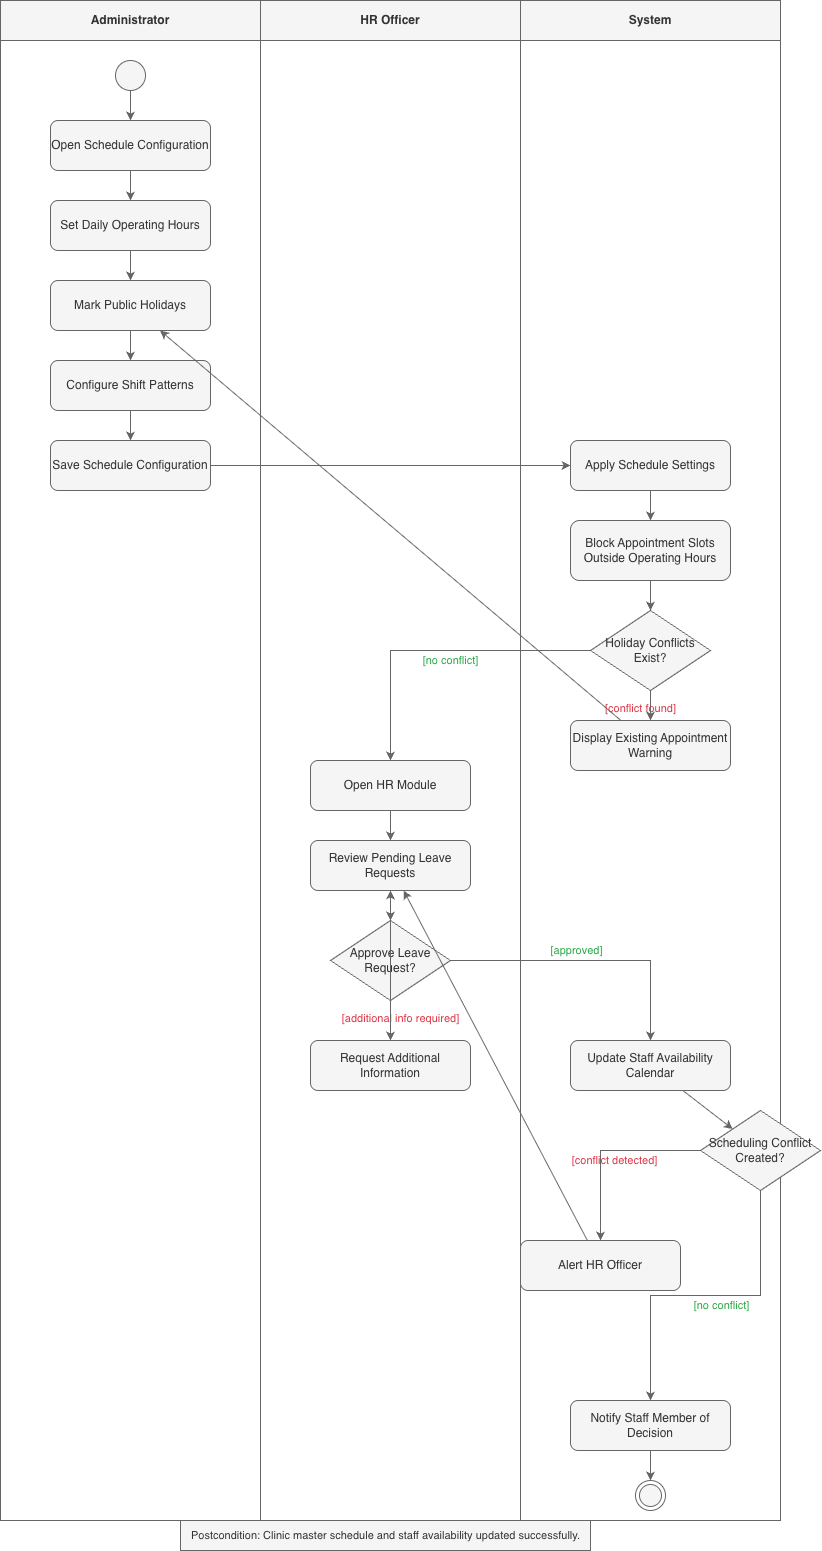

The diagram above was exported from draw.io. Its source (the exported page's mxGraphModel, read from the mxfile embedded in the PNG):
<mxGraphModel dx="1666" dy="781" grid="1" gridSize="10" guides="1" tooltips="1" connect="1" arrows="1" fold="1" page="1" pageScale="1" pageWidth="827" pageHeight="1169" background="#FFFFFF" math="0" shadow="0">
  <root>
    <mxCell id="0" />
    <mxCell id="1" parent="0" />
    <mxCell id="hPqbvdiHE-4KF-ApRVI0-12" parent="1" style="swimlane;whiteSpace=wrap;html=1;fillColor=#f5f5f5;strokeColor=#666666;fontColor=#333333;startSize=40;" value="Administrator" vertex="1">
      <mxGeometry height="1520" width="260" x="20" y="20" as="geometry" />
    </mxCell>
    <mxCell id="hPqbvdiHE-4KF-ApRVI0-13" parent="hPqbvdiHE-4KF-ApRVI0-12" style="ellipse;whiteSpace=wrap;html=1;aspect=fixed;fillColor=#f5f5f5;strokeColor=#666666;fontColor=#333333;" value="" vertex="1">
      <mxGeometry height="30" width="30" x="115" y="60" as="geometry" />
    </mxCell>
    <mxCell id="hPqbvdiHE-4KF-ApRVI0-14" parent="hPqbvdiHE-4KF-ApRVI0-12" style="rounded=1;whiteSpace=wrap;html=1;fillColor=#f5f5f5;strokeColor=#666666;fontColor=#333333;" value="Open Schedule Configuration" vertex="1">
      <mxGeometry height="50" width="160" x="50" y="120" as="geometry" />
    </mxCell>
    <mxCell id="hPqbvdiHE-4KF-ApRVI0-15" parent="hPqbvdiHE-4KF-ApRVI0-12" style="rounded=1;whiteSpace=wrap;html=1;fillColor=#f5f5f5;strokeColor=#666666;fontColor=#333333;" value="Set Daily Operating Hours" vertex="1">
      <mxGeometry height="50" width="160" x="50" y="200" as="geometry" />
    </mxCell>
    <mxCell id="hPqbvdiHE-4KF-ApRVI0-16" parent="hPqbvdiHE-4KF-ApRVI0-12" style="rounded=1;whiteSpace=wrap;html=1;fillColor=#f5f5f5;strokeColor=#666666;fontColor=#333333;" value="Mark Public Holidays" vertex="1">
      <mxGeometry height="50" width="160" x="50" y="280" as="geometry" />
    </mxCell>
    <mxCell id="hPqbvdiHE-4KF-ApRVI0-17" parent="hPqbvdiHE-4KF-ApRVI0-12" style="rounded=1;whiteSpace=wrap;html=1;fillColor=#f5f5f5;strokeColor=#666666;fontColor=#333333;" value="Configure Shift Patterns" vertex="1">
      <mxGeometry height="50" width="160" x="50" y="360" as="geometry" />
    </mxCell>
    <mxCell id="hPqbvdiHE-4KF-ApRVI0-18" parent="hPqbvdiHE-4KF-ApRVI0-12" style="rounded=1;whiteSpace=wrap;html=1;fillColor=#f5f5f5;strokeColor=#666666;fontColor=#333333;" value="Save Schedule Configuration" vertex="1">
      <mxGeometry height="50" width="160" x="50" y="440" as="geometry" />
    </mxCell>
    <mxCell id="hPqbvdiHE-4KF-ApRVI0-19" parent="1" style="swimlane;whiteSpace=wrap;html=1;fillColor=#f5f5f5;strokeColor=#666666;fontColor=#333333;startSize=40;" value="HR Officer" vertex="1">
      <mxGeometry height="1520" width="260" x="280" y="20" as="geometry" />
    </mxCell>
    <mxCell id="hPqbvdiHE-4KF-ApRVI0-20" parent="hPqbvdiHE-4KF-ApRVI0-19" style="rounded=1;whiteSpace=wrap;html=1;fillColor=#f5f5f5;strokeColor=#666666;fontColor=#333333;" value="Open HR Module" vertex="1">
      <mxGeometry height="50" width="160" x="50" y="760" as="geometry" />
    </mxCell>
    <mxCell id="hPqbvdiHE-4KF-ApRVI0-21" parent="hPqbvdiHE-4KF-ApRVI0-19" style="rounded=1;whiteSpace=wrap;html=1;fillColor=#f5f5f5;strokeColor=#666666;fontColor=#333333;" value="Review Pending Leave Requests" vertex="1">
      <mxGeometry height="50" width="160" x="50" y="840" as="geometry" />
    </mxCell>
    <mxCell id="hPqbvdiHE-4KF-ApRVI0-22" parent="hPqbvdiHE-4KF-ApRVI0-19" style="rhombus;whiteSpace=wrap;html=1;fillColor=#f5f5f5;strokeColor=#666666;fontColor=#333333;" value="Approve Leave Request?" vertex="1">
      <mxGeometry height="80" width="120" x="70" y="920" as="geometry" />
    </mxCell>
    <mxCell id="hPqbvdiHE-4KF-ApRVI0-23" parent="hPqbvdiHE-4KF-ApRVI0-19" style="rounded=1;whiteSpace=wrap;html=1;fillColor=#f5f5f5;strokeColor=#666666;fontColor=#333333;" value="Request Additional Information" vertex="1">
      <mxGeometry height="50" width="160" x="50" y="1040" as="geometry" />
    </mxCell>
    <mxCell id="hPqbvdiHE-4KF-ApRVI0-24" parent="1" style="swimlane;whiteSpace=wrap;html=1;fillColor=#f5f5f5;strokeColor=#666666;fontColor=#333333;startSize=40;" value="System" vertex="1">
      <mxGeometry height="1520" width="260" x="540" y="20" as="geometry" />
    </mxCell>
    <mxCell id="hPqbvdiHE-4KF-ApRVI0-25" parent="hPqbvdiHE-4KF-ApRVI0-24" style="rounded=1;whiteSpace=wrap;html=1;fillColor=#f5f5f5;strokeColor=#666666;fontColor=#333333;" value="Apply Schedule Settings" vertex="1">
      <mxGeometry height="50" width="160" x="50" y="440" as="geometry" />
    </mxCell>
    <mxCell id="hPqbvdiHE-4KF-ApRVI0-26" parent="hPqbvdiHE-4KF-ApRVI0-24" style="rounded=1;whiteSpace=wrap;html=1;fillColor=#f5f5f5;strokeColor=#666666;fontColor=#333333;" value="Block Appointment Slots Outside Operating Hours" vertex="1">
      <mxGeometry height="60" width="160" x="50" y="520" as="geometry" />
    </mxCell>
    <mxCell id="hPqbvdiHE-4KF-ApRVI0-27" parent="hPqbvdiHE-4KF-ApRVI0-24" style="rhombus;whiteSpace=wrap;html=1;fillColor=#f5f5f5;strokeColor=#666666;fontColor=#333333;" value="Holiday Conflicts Exist?" vertex="1">
      <mxGeometry height="80" width="120" x="70" y="610" as="geometry" />
    </mxCell>
    <mxCell id="hPqbvdiHE-4KF-ApRVI0-28" parent="hPqbvdiHE-4KF-ApRVI0-24" style="rounded=1;whiteSpace=wrap;html=1;fillColor=#f5f5f5;strokeColor=#666666;fontColor=#333333;" value="Display Existing Appointment Warning" vertex="1">
      <mxGeometry height="50" width="160" x="50" y="720" as="geometry" />
    </mxCell>
    <mxCell id="hPqbvdiHE-4KF-ApRVI0-29" parent="hPqbvdiHE-4KF-ApRVI0-24" style="rounded=1;whiteSpace=wrap;html=1;fillColor=#f5f5f5;strokeColor=#666666;fontColor=#333333;" value="Update Staff Availability Calendar" vertex="1">
      <mxGeometry height="50" width="160" x="50" y="1040" as="geometry" />
    </mxCell>
    <mxCell id="hPqbvdiHE-4KF-ApRVI0-30" parent="hPqbvdiHE-4KF-ApRVI0-24" style="rhombus;whiteSpace=wrap;html=1;fillColor=#f5f5f5;strokeColor=#666666;fontColor=#333333;" value="Scheduling Conflict Created?" vertex="1">
      <mxGeometry height="80" width="120" x="180" y="1110" as="geometry" />
    </mxCell>
    <mxCell id="hPqbvdiHE-4KF-ApRVI0-31" parent="hPqbvdiHE-4KF-ApRVI0-24" style="rounded=1;whiteSpace=wrap;html=1;fillColor=#f5f5f5;strokeColor=#666666;fontColor=#333333;" value="Alert HR Officer" vertex="1">
      <mxGeometry height="50" width="160" y="1240" as="geometry" />
    </mxCell>
    <mxCell id="hPqbvdiHE-4KF-ApRVI0-32" parent="hPqbvdiHE-4KF-ApRVI0-24" style="rounded=1;whiteSpace=wrap;html=1;fillColor=#f5f5f5;strokeColor=#666666;fontColor=#333333;" value="Notify Staff Member of Decision" vertex="1">
      <mxGeometry height="50" width="160" x="50" y="1400" as="geometry" />
    </mxCell>
    <mxCell id="hPqbvdiHE-4KF-ApRVI0-33" parent="hPqbvdiHE-4KF-ApRVI0-24" style="ellipse;html=1;shape=endState;fillColor=#f5f5f5;strokeColor=#666666;fontColor=#333333;" value="" vertex="1">
      <mxGeometry height="30" width="30" x="115" y="1480" as="geometry" />
    </mxCell>
    <mxCell id="hPqbvdiHE-4KF-ApRVI0-34" parent="1" style="text;html=1;align=center;verticalAlign=middle;resizable=0;points=[];autosize=1;strokeColor=#666666;fillColor=#f5f5f5;fontColor=#333333;fontSize=11;" value="Postcondition: Clinic master schedule and staff availability updated successfully." vertex="1">
      <mxGeometry height="30" width="410" x="200" y="1540" as="geometry" />
    </mxCell>
    <mxCell id="hPqbvdiHE-4KF-ApRVI0-35" edge="1" parent="1" source="hPqbvdiHE-4KF-ApRVI0-13" style="rounded=0;fillColor=#f5f5f5;strokeColor=#666666;" target="hPqbvdiHE-4KF-ApRVI0-14">
      <mxGeometry relative="1" as="geometry" />
    </mxCell>
    <mxCell id="hPqbvdiHE-4KF-ApRVI0-36" edge="1" parent="1" source="hPqbvdiHE-4KF-ApRVI0-14" style="rounded=0;fillColor=#f5f5f5;strokeColor=#666666;" target="hPqbvdiHE-4KF-ApRVI0-15">
      <mxGeometry relative="1" as="geometry" />
    </mxCell>
    <mxCell id="hPqbvdiHE-4KF-ApRVI0-37" edge="1" parent="1" source="hPqbvdiHE-4KF-ApRVI0-15" style="rounded=0;fillColor=#f5f5f5;strokeColor=#666666;" target="hPqbvdiHE-4KF-ApRVI0-16">
      <mxGeometry relative="1" as="geometry" />
    </mxCell>
    <mxCell id="hPqbvdiHE-4KF-ApRVI0-38" edge="1" parent="1" source="hPqbvdiHE-4KF-ApRVI0-16" style="rounded=0;fillColor=#f5f5f5;strokeColor=#666666;" target="hPqbvdiHE-4KF-ApRVI0-17">
      <mxGeometry relative="1" as="geometry" />
    </mxCell>
    <mxCell id="hPqbvdiHE-4KF-ApRVI0-39" edge="1" parent="1" source="hPqbvdiHE-4KF-ApRVI0-17" style="rounded=0;fillColor=#f5f5f5;strokeColor=#666666;" target="hPqbvdiHE-4KF-ApRVI0-18">
      <mxGeometry relative="1" as="geometry" />
    </mxCell>
    <mxCell id="hPqbvdiHE-4KF-ApRVI0-40" edge="1" parent="1" source="hPqbvdiHE-4KF-ApRVI0-18" style="rounded=0;fillColor=#f5f5f5;strokeColor=#666666;" target="hPqbvdiHE-4KF-ApRVI0-25">
      <mxGeometry relative="1" as="geometry" />
    </mxCell>
    <mxCell id="hPqbvdiHE-4KF-ApRVI0-41" edge="1" parent="1" source="hPqbvdiHE-4KF-ApRVI0-25" style="rounded=0;fillColor=#f5f5f5;strokeColor=#666666;" target="hPqbvdiHE-4KF-ApRVI0-26">
      <mxGeometry relative="1" as="geometry" />
    </mxCell>
    <mxCell id="hPqbvdiHE-4KF-ApRVI0-42" edge="1" parent="1" source="hPqbvdiHE-4KF-ApRVI0-26" style="rounded=0;fillColor=#f5f5f5;strokeColor=#666666;" target="hPqbvdiHE-4KF-ApRVI0-27">
      <mxGeometry relative="1" as="geometry" />
    </mxCell>
    <mxCell id="hPqbvdiHE-4KF-ApRVI0-43" edge="1" parent="1" source="hPqbvdiHE-4KF-ApRVI0-27" style="edgeStyle=orthogonalEdgeStyle;rounded=0;orthogonalLoop=1;jettySize=auto;html=1;strokeColor=#666666;fontColor=#DC3545;labelBackgroundColor=none;fillColor=#f5f5f5;" target="hPqbvdiHE-4KF-ApRVI0-28" value="[conflict found]">
      <mxGeometry relative="1" x="-0.1" y="10" as="geometry">
        <mxPoint as="offset" />
      </mxGeometry>
    </mxCell>
    <mxCell id="hPqbvdiHE-4KF-ApRVI0-44" edge="1" parent="1" source="hPqbvdiHE-4KF-ApRVI0-28" style="rounded=0;fillColor=#f5f5f5;strokeColor=#666666;" target="hPqbvdiHE-4KF-ApRVI0-16">
      <mxGeometry relative="1" as="geometry" />
    </mxCell>
    <mxCell id="hPqbvdiHE-4KF-ApRVI0-45" edge="1" parent="1" source="hPqbvdiHE-4KF-ApRVI0-27" style="edgeStyle=orthogonalEdgeStyle;rounded=0;orthogonalLoop=1;jettySize=auto;html=1;strokeColor=#666666;fontColor=#28A745;labelBackgroundColor=none;fillColor=#f5f5f5;" target="hPqbvdiHE-4KF-ApRVI0-20" value="[no conflict]">
      <mxGeometry relative="1" x="-0.1" y="10" as="geometry">
        <mxPoint as="offset" />
      </mxGeometry>
    </mxCell>
    <mxCell id="hPqbvdiHE-4KF-ApRVI0-46" edge="1" parent="1" source="hPqbvdiHE-4KF-ApRVI0-20" style="rounded=0;fillColor=#f5f5f5;strokeColor=#666666;" target="hPqbvdiHE-4KF-ApRVI0-21">
      <mxGeometry relative="1" as="geometry" />
    </mxCell>
    <mxCell id="hPqbvdiHE-4KF-ApRVI0-47" edge="1" parent="1" source="hPqbvdiHE-4KF-ApRVI0-21" style="rounded=0;fillColor=#f5f5f5;strokeColor=#666666;" target="hPqbvdiHE-4KF-ApRVI0-22">
      <mxGeometry relative="1" as="geometry" />
    </mxCell>
    <mxCell id="hPqbvdiHE-4KF-ApRVI0-48" edge="1" parent="1" source="hPqbvdiHE-4KF-ApRVI0-22" style="edgeStyle=orthogonalEdgeStyle;rounded=0;orthogonalLoop=1;jettySize=auto;html=1;strokeColor=#666666;fontColor=#DC3545;labelBackgroundColor=none;fillColor=#f5f5f5;" target="hPqbvdiHE-4KF-ApRVI0-23" value="[additional info required]">
      <mxGeometry relative="1" x="-0.1" y="10" as="geometry">
        <mxPoint as="offset" />
      </mxGeometry>
    </mxCell>
    <mxCell id="hPqbvdiHE-4KF-ApRVI0-49" edge="1" parent="1" source="hPqbvdiHE-4KF-ApRVI0-23" style="rounded=0;fillColor=#f5f5f5;strokeColor=#666666;" target="hPqbvdiHE-4KF-ApRVI0-21">
      <mxGeometry relative="1" as="geometry" />
    </mxCell>
    <mxCell id="hPqbvdiHE-4KF-ApRVI0-50" edge="1" parent="1" source="hPqbvdiHE-4KF-ApRVI0-22" style="edgeStyle=orthogonalEdgeStyle;rounded=0;orthogonalLoop=1;jettySize=auto;html=1;strokeColor=#666666;fontColor=#28A745;labelBackgroundColor=none;fillColor=#f5f5f5;" target="hPqbvdiHE-4KF-ApRVI0-29" value="[approved]">
      <mxGeometry relative="1" x="-0.1" y="10" as="geometry">
        <mxPoint as="offset" />
      </mxGeometry>
    </mxCell>
    <mxCell id="hPqbvdiHE-4KF-ApRVI0-51" edge="1" parent="1" source="hPqbvdiHE-4KF-ApRVI0-29" style="rounded=0;fillColor=#f5f5f5;strokeColor=#666666;" target="hPqbvdiHE-4KF-ApRVI0-30">
      <mxGeometry relative="1" as="geometry" />
    </mxCell>
    <mxCell id="hPqbvdiHE-4KF-ApRVI0-52" edge="1" parent="1" source="hPqbvdiHE-4KF-ApRVI0-30" style="edgeStyle=orthogonalEdgeStyle;rounded=0;orthogonalLoop=1;jettySize=auto;html=1;strokeColor=#666666;fontColor=#DC3545;labelBackgroundColor=none;fillColor=#f5f5f5;" target="hPqbvdiHE-4KF-ApRVI0-31" value="[conflict detected]">
      <mxGeometry relative="1" x="-0.1" y="10" as="geometry">
        <mxPoint as="offset" />
      </mxGeometry>
    </mxCell>
    <mxCell id="hPqbvdiHE-4KF-ApRVI0-53" edge="1" parent="1" source="hPqbvdiHE-4KF-ApRVI0-31" style="rounded=0;fillColor=#f5f5f5;strokeColor=#666666;" target="hPqbvdiHE-4KF-ApRVI0-21">
      <mxGeometry relative="1" as="geometry" />
    </mxCell>
    <mxCell id="hPqbvdiHE-4KF-ApRVI0-54" edge="1" parent="1" source="hPqbvdiHE-4KF-ApRVI0-30" style="edgeStyle=orthogonalEdgeStyle;rounded=0;orthogonalLoop=1;jettySize=auto;html=1;strokeColor=#666666;fontColor=#28A745;labelBackgroundColor=none;fillColor=#f5f5f5;" target="hPqbvdiHE-4KF-ApRVI0-32" value="[no conflict]">
      <mxGeometry relative="1" x="-0.1" y="10" as="geometry">
        <mxPoint as="offset" />
      </mxGeometry>
    </mxCell>
    <mxCell id="hPqbvdiHE-4KF-ApRVI0-55" edge="1" parent="1" source="hPqbvdiHE-4KF-ApRVI0-32" style="rounded=0;fillColor=#f5f5f5;strokeColor=#666666;" target="hPqbvdiHE-4KF-ApRVI0-33">
      <mxGeometry relative="1" as="geometry" />
    </mxCell>
  </root>
</mxGraphModel>